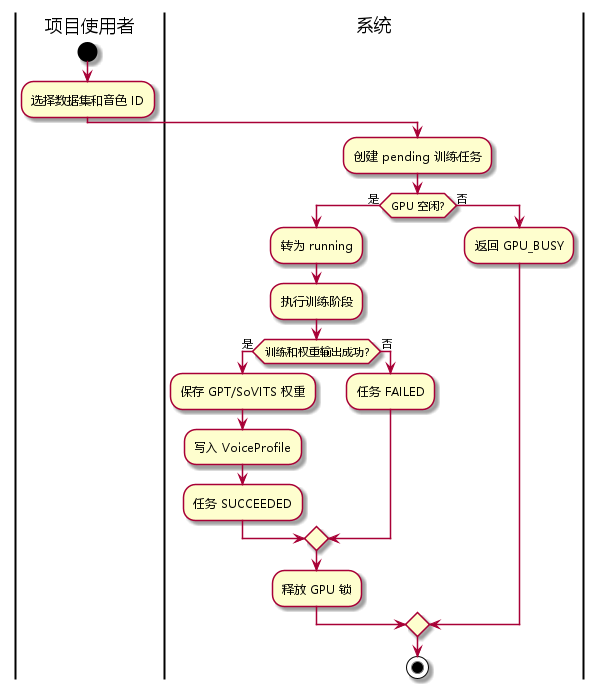

The diagram above was rendered by PlantUML. Its source (embedded in the PNG):
@startuml
skinparam defaultFontName Microsoft YaHei
|项目使用者|
start
:选择数据集和音色 ID;
|系统|
:创建 pending 训练任务;
if (GPU 空闲?) then (是)
  :转为 running;
  :执行训练阶段;
  if (训练和权重输出成功?) then (是)
    :保存 GPT/SoVITS 权重;
    :写入 VoiceProfile;
    :任务 SUCCEEDED;
  else (否)
    :任务 FAILED;
  endif
  :释放 GPU 锁;
else (否)
  :返回 GPU_BUSY;
endif
stop
@enduml